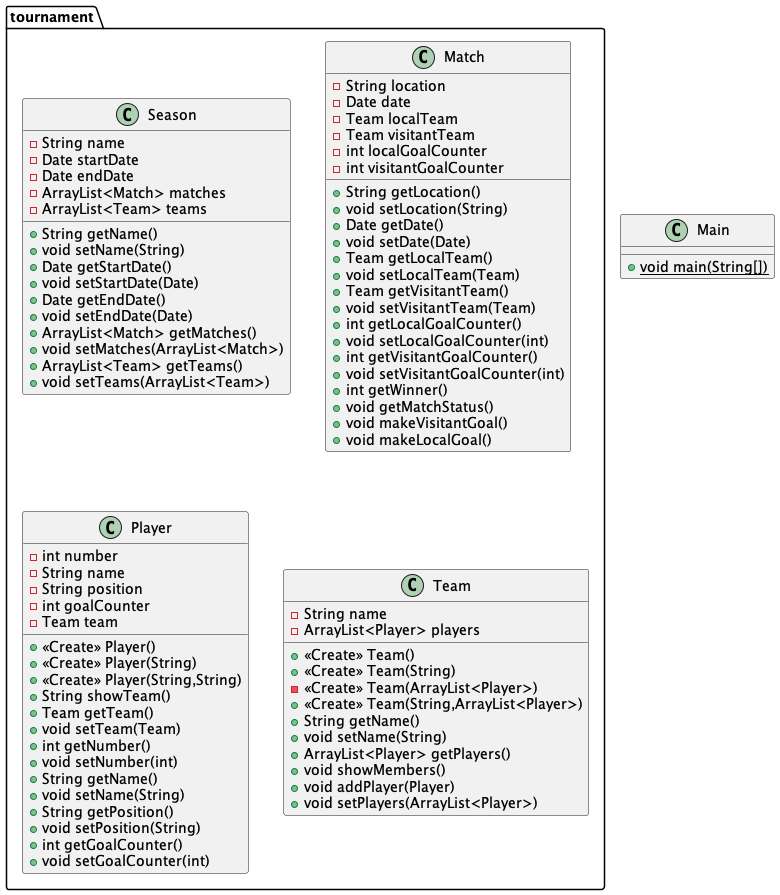

The diagram above was rendered by PlantUML. Its source (embedded in the PNG):
@startuml
class tournament.Season {
- String name
- Date startDate
- Date endDate
- ArrayList<Match> matches
- ArrayList<Team> teams
+ String getName()
+ void setName(String)
+ Date getStartDate()
+ void setStartDate(Date)
+ Date getEndDate()
+ void setEndDate(Date)
+ ArrayList<Match> getMatches()
+ void setMatches(ArrayList<Match>)
+ ArrayList<Team> getTeams()
+ void setTeams(ArrayList<Team>)
}
class tournament.Match {
- String location
- Date date
- Team localTeam
- Team visitantTeam
- int localGoalCounter
- int visitantGoalCounter
+ String getLocation()
+ void setLocation(String)
+ Date getDate()
+ void setDate(Date)
+ Team getLocalTeam()
+ void setLocalTeam(Team)
+ Team getVisitantTeam()
+ void setVisitantTeam(Team)
+ int getLocalGoalCounter()
+ void setLocalGoalCounter(int)
+ int getVisitantGoalCounter()
+ void setVisitantGoalCounter(int)
+ int getWinner()
+ void getMatchStatus()
+ void makeVisitantGoal()
+ void makeLocalGoal()
}
class tournament.Player {
- int number
- String name
- String position
- int goalCounter
- Team team
+ <<Create>> Player()
+ <<Create>> Player(String)
+ <<Create>> Player(String,String)
+ String showTeam()
+ Team getTeam()
+ void setTeam(Team)
+ int getNumber()
+ void setNumber(int)
+ String getName()
+ void setName(String)
+ String getPosition()
+ void setPosition(String)
+ int getGoalCounter()
+ void setGoalCounter(int)
}
class tournament.Team {
- String name
- ArrayList<Player> players
+ <<Create>> Team()
+ <<Create>> Team(String)
- <<Create>> Team(ArrayList<Player>)
+ <<Create>> Team(String,ArrayList<Player>)
+ String getName()
+ void setName(String)
+ ArrayList<Player> getPlayers()
+ void showMembers()
+ void addPlayer(Player)
+ void setPlayers(ArrayList<Player>)
}
class Main {
+ {static} void main(String[])
}
@enduml